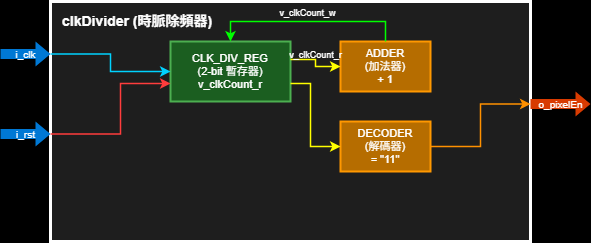

The diagram above was exported from draw.io. Its source (the exported page's mxGraphModel, read from the mxfile embedded in the PNG):
<mxGraphModel dx="1072" dy="984" grid="1" gridSize="10" guides="1" tooltips="1" connect="1" arrows="1" fold="1" page="1" pageScale="1" pageWidth="800" pageHeight="1000" background="#000000" math="0" shadow="0">
  <root>
    <mxCell id="0" />
    <mxCell id="1" parent="0" />
    <mxCell id="top" value="clkDivider (時脈除頻器)" style="rounded=0;whiteSpace=wrap;html=1;fillColor=#1E1E1E;strokeColor=#FFFFFF;strokeWidth=3;align=left;verticalAlign=top;fontColor=#FFFFFF;fontSize=14;fontStyle=1;spacingLeft=10;spacingTop=5;" parent="1" vertex="1">
      <mxGeometry x="60" y="40" width="480" height="240" as="geometry" />
    </mxCell>
    <mxCell id="pin_clk" value="i_clk" style="html=1;shadow=0;dashed=0;align=center;verticalAlign=middle;shape=mxgraph.arrows2.arrow;dy=0.6;dx=15;direction=east;fillColor=#0078D4;strokeColor=none;fontColor=#FFFFFF;fontSize=10;" parent="1" vertex="1">
      <mxGeometry x="10" y="80" width="50" height="25" as="geometry" />
    </mxCell>
    <mxCell id="pin_rst" value="i_rst" style="html=1;shadow=0;dashed=0;align=center;verticalAlign=middle;shape=mxgraph.arrows2.arrow;dy=0.6;dx=15;direction=east;fillColor=#0078D4;strokeColor=none;fontColor=#FFFFFF;fontSize=10;" parent="1" vertex="1">
      <mxGeometry x="10" y="160" width="50" height="25" as="geometry" />
    </mxCell>
    <mxCell id="pin_pe" value="o_pixelEn" style="html=1;shadow=0;dashed=0;align=center;verticalAlign=middle;shape=mxgraph.arrows2.arrow;dy=0.6;dx=15;direction=east;fillColor=#D83B01;strokeColor=none;fontColor=#FFFFFF;fontSize=10;" parent="1" vertex="1">
      <mxGeometry x="540" y="130" width="60" height="25" as="geometry" />
    </mxCell>
    <mxCell id="reg_cnt" value="CLK_DIV_REG&#10;(2-bit 暫存器)&#10;v_clkCount_r" style="rounded=0;whiteSpace=wrap;html=1;fillColor=#1B5E20;strokeColor=#4CAF50;strokeWidth=2;align=center;verticalAlign=middle;fontColor=#FFFFFF;fontSize=11;" parent="1" vertex="1">
      <mxGeometry x="180" y="80" width="120" height="60" as="geometry" />
    </mxCell>
    <mxCell id="adder" value="ADDER&#10;(加法器)&#10;+ 1" style="rounded=0;whiteSpace=wrap;html=1;fillColor=#B66D00;strokeColor=#FF9800;strokeWidth=2;align=center;verticalAlign=middle;fontColor=#FFFFFF;fontSize=11;" parent="1" vertex="1">
      <mxGeometry x="350" y="80" width="90" height="50" as="geometry" />
    </mxCell>
    <mxCell id="dec" value="DECODER&#10;(解碼器)&#10;= &quot;11&quot;" style="rounded=0;whiteSpace=wrap;html=1;fillColor=#B66D00;strokeColor=#FF9800;strokeWidth=2;align=center;verticalAlign=middle;fontColor=#FFFFFF;fontSize=11;" parent="1" vertex="1">
      <mxGeometry x="350" y="160" width="90" height="50" as="geometry" />
    </mxCell>
    <mxCell id="e_clk" value="" style="edgeStyle=orthogonalEdgeStyle;rounded=0;orthogonalLoop=1;jettySize=auto;html=1;strokeWidth=1.5;fontColor=#FFFFFF;fontSize=9;strokeColor=#00D2FF;exitX=1;exitY=0.5;exitDx=0;exitDy=0;" parent="1" source="pin_clk" target="reg_cnt" edge="1">
      <mxGeometry relative="1" as="geometry" />
    </mxCell>
    <mxCell id="e_rst" value="" style="edgeStyle=orthogonalEdgeStyle;rounded=0;orthogonalLoop=1;jettySize=auto;html=1;strokeWidth=1.5;fontColor=#FFFFFF;fontSize=9;strokeColor=#FF3D3D;exitX=1;exitY=0.5;exitDx=0;exitDy=0;" parent="1" source="pin_rst" target="reg_cnt" edge="1">
      <mxGeometry relative="1" as="geometry">
        <Array as="points">
          <mxPoint x="130" y="172" />
          <mxPoint x="130" y="122" />
        </Array>
      </mxGeometry>
    </mxCell>
    <mxCell id="e_cnt2add" value="v_clkCount_r" style="edgeStyle=orthogonalEdgeStyle;rounded=0;orthogonalLoop=1;jettySize=auto;html=1;strokeWidth=1.5;fontColor=#FFFFFF;fontSize=9;strokeColor=#FFFF00;exitX=1;exitY=0.3;exitDx=0;exitDy=0;entryX=0;entryY=0.5;entryDx=0;entryDy=0;;verticalAlign=bottom;labelBackgroundColor=none" parent="1" source="reg_cnt" target="adder" edge="1">
      <mxGeometry relative="1" as="geometry" />
    </mxCell>
    <mxCell id="e_cnt2dec" value="" style="edgeStyle=orthogonalEdgeStyle;rounded=0;orthogonalLoop=1;jettySize=auto;html=1;strokeWidth=1.5;fontColor=#FFFFFF;fontSize=9;strokeColor=#FFFF00;exitX=1;exitY=0.7;exitDx=0;exitDy=0;entryX=0;entryY=0.5;entryDx=0;entryDy=0;" parent="1" source="reg_cnt" target="dec" edge="1">
      <mxGeometry relative="1" as="geometry">
        <Array as="points">
          <mxPoint x="320" y="122" />
          <mxPoint x="320" y="185" />
        </Array>
      </mxGeometry>
    </mxCell>
    <mxCell id="e_add2reg" value="v_clkCount_w" style="edgeStyle=orthogonalEdgeStyle;rounded=0;orthogonalLoop=1;jettySize=auto;html=1;strokeWidth=1.5;fontColor=#FFFFFF;fontSize=9;strokeColor=#00FF00;exitX=0.5;exitY=0;exitDx=0;exitDy=0;entryX=0.5;entryY=0;entryDx=0;entryDy=0;;verticalAlign=bottom;labelBackgroundColor=none" parent="1" source="adder" target="reg_cnt" edge="1">
      <mxGeometry relative="1" as="geometry">
        <Array as="points">
          <mxPoint x="395" y="60" />
          <mxPoint x="240" y="60" />
        </Array>
      </mxGeometry>
    </mxCell>
    <mxCell id="e_dec2pe" value="" style="edgeStyle=orthogonalEdgeStyle;rounded=0;orthogonalLoop=1;jettySize=auto;html=1;strokeWidth=1.5;fontColor=#FFFFFF;fontSize=9;strokeColor=#FF9100;exitX=1;exitY=0.5;exitDx=0;exitDy=0;entryX=0;entryY=0.5;entryDx=0;entryDy=0;" parent="1" source="dec" target="pin_pe" edge="1">
      <mxGeometry relative="1" as="geometry">
        <Array as="points">
          <mxPoint x="490" y="185" />
          <mxPoint x="490" y="142" />
        </Array>
      </mxGeometry>
    </mxCell>
  </root>
</mxGraphModel>